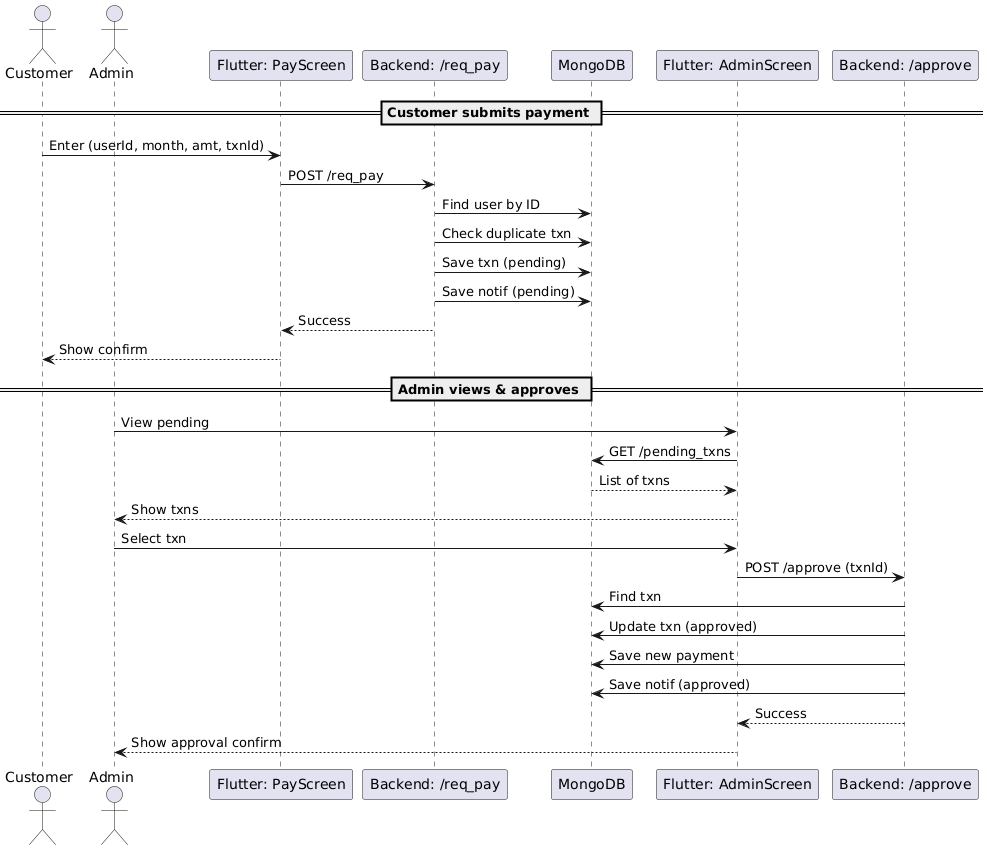

The diagram above was rendered by PlantUML. Its source (embedded in the PNG):
@startuml
actor Customer
actor Admin

participant "Flutter: PayScreen" as FlutterPay
participant "Backend: /req_pay" as ReqPay
participant MongoDB
participant "Flutter: AdminScreen" as AdminScreen
participant "Backend: /approve" as ApprovePay

== Customer submits payment ==

Customer -> FlutterPay : Enter (userId, month, amt, txnId)
FlutterPay -> ReqPay : POST /req_pay
ReqPay -> MongoDB : Find user by ID
ReqPay -> MongoDB : Check duplicate txn
ReqPay -> MongoDB : Save txn (pending)
ReqPay -> MongoDB : Save notif (pending)
ReqPay --> FlutterPay : Success
FlutterPay --> Customer : Show confirm

== Admin views & approves ==

Admin -> AdminScreen : View pending
AdminScreen -> MongoDB : GET /pending_txns
MongoDB --> AdminScreen : List of txns
AdminScreen --> Admin : Show txns

Admin -> AdminScreen : Select txn
AdminScreen -> ApprovePay : POST /approve (txnId)
ApprovePay -> MongoDB : Find txn
ApprovePay -> MongoDB : Update txn (approved)
ApprovePay -> MongoDB : Save new payment
ApprovePay -> MongoDB : Save notif (approved)
ApprovePay --> AdminScreen : Success
AdminScreen --> Admin : Show approval confirm
@enduml